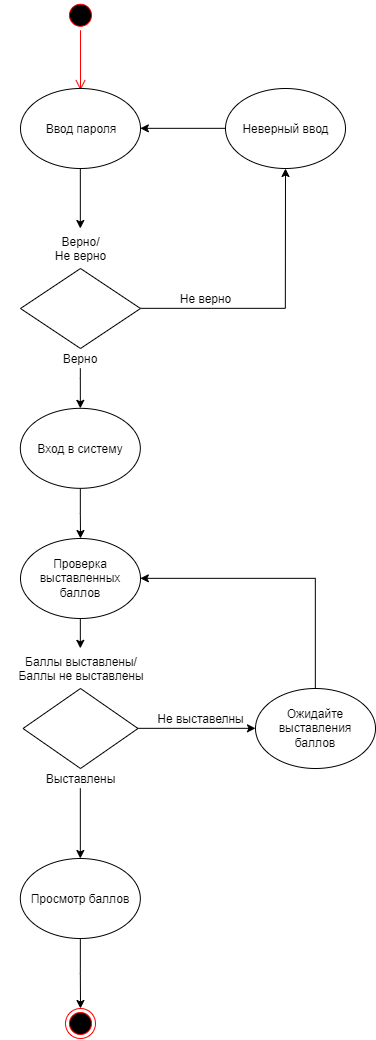

The diagram above was exported from draw.io. Its source (the exported page's mxGraphModel, read from the mxfile embedded in the PNG):
<mxGraphModel dx="5356" dy="3551" grid="1" gridSize="10" guides="1" tooltips="1" connect="1" arrows="1" fold="1" page="1" pageScale="1" pageWidth="2339" pageHeight="3300" math="0" shadow="0">
  <root>
    <mxCell id="0" />
    <mxCell id="1" parent="0" />
    <mxCell id="oeYXH0evY6UnzmQih_W8-28" value="" style="ellipse;html=1;shape=startState;fillColor=#000000;strokeColor=#ff0000;" vertex="1" parent="1">
      <mxGeometry x="-4210" y="-3258.235294117647" width="30" height="30" as="geometry" />
    </mxCell>
    <mxCell id="oeYXH0evY6UnzmQih_W8-29" value="" style="edgeStyle=orthogonalEdgeStyle;html=1;verticalAlign=bottom;endArrow=open;endSize=8;strokeColor=#ff0000;" edge="1" source="oeYXH0evY6UnzmQih_W8-28" parent="1">
      <mxGeometry relative="1" as="geometry">
        <mxPoint x="-4195" y="-3168.235294117647" as="targetPoint" />
      </mxGeometry>
    </mxCell>
    <mxCell id="oeYXH0evY6UnzmQih_W8-48" style="edgeStyle=orthogonalEdgeStyle;rounded=0;orthogonalLoop=1;jettySize=auto;html=1;exitX=0.5;exitY=1;exitDx=0;exitDy=0;" edge="1" parent="1" source="oeYXH0evY6UnzmQih_W8-46">
      <mxGeometry relative="1" as="geometry">
        <mxPoint x="-4195.166666666666" y="-3030" as="targetPoint" />
      </mxGeometry>
    </mxCell>
    <mxCell id="oeYXH0evY6UnzmQih_W8-46" value="Ввод пароля" style="ellipse;whiteSpace=wrap;html=1;" vertex="1" parent="1">
      <mxGeometry x="-4255" y="-3170" width="120" height="80" as="geometry" />
    </mxCell>
    <mxCell id="oeYXH0evY6UnzmQih_W8-51" style="edgeStyle=orthogonalEdgeStyle;rounded=0;orthogonalLoop=1;jettySize=auto;html=1;exitX=1;exitY=0.5;exitDx=0;exitDy=0;" edge="1" parent="1" source="oeYXH0evY6UnzmQih_W8-49" target="oeYXH0evY6UnzmQih_W8-52">
      <mxGeometry relative="1" as="geometry">
        <mxPoint x="-4000" y="-3080" as="targetPoint" />
      </mxGeometry>
    </mxCell>
    <mxCell id="oeYXH0evY6UnzmQih_W8-55" style="edgeStyle=orthogonalEdgeStyle;rounded=0;orthogonalLoop=1;jettySize=auto;html=1;" edge="1" parent="1" target="oeYXH0evY6UnzmQih_W8-57">
      <mxGeometry relative="1" as="geometry">
        <mxPoint x="-4195" y="-2820" as="targetPoint" />
        <mxPoint x="-4195" y="-2890" as="sourcePoint" />
        <Array as="points">
          <mxPoint x="-4195" y="-2880" />
          <mxPoint x="-4195" y="-2880" />
        </Array>
      </mxGeometry>
    </mxCell>
    <mxCell id="oeYXH0evY6UnzmQih_W8-49" value="" style="rhombus;whiteSpace=wrap;html=1;" vertex="1" parent="1">
      <mxGeometry x="-4255" y="-2990" width="120" height="80" as="geometry" />
    </mxCell>
    <mxCell id="oeYXH0evY6UnzmQih_W8-50" value="Верно/&lt;br&gt;Не верно" style="text;html=1;strokeColor=none;fillColor=none;align=center;verticalAlign=middle;whiteSpace=wrap;rounded=0;" vertex="1" parent="1">
      <mxGeometry x="-4232.5" y="-3020" width="75" height="20" as="geometry" />
    </mxCell>
    <mxCell id="oeYXH0evY6UnzmQih_W8-54" style="edgeStyle=orthogonalEdgeStyle;rounded=0;orthogonalLoop=1;jettySize=auto;html=1;exitX=0;exitY=0.5;exitDx=0;exitDy=0;entryX=1;entryY=0.5;entryDx=0;entryDy=0;" edge="1" parent="1" source="oeYXH0evY6UnzmQih_W8-52" target="oeYXH0evY6UnzmQih_W8-46">
      <mxGeometry relative="1" as="geometry" />
    </mxCell>
    <mxCell id="oeYXH0evY6UnzmQih_W8-52" value="Неверный ввод" style="ellipse;whiteSpace=wrap;html=1;" vertex="1" parent="1">
      <mxGeometry x="-4050" y="-3170" width="120" height="80" as="geometry" />
    </mxCell>
    <mxCell id="oeYXH0evY6UnzmQih_W8-53" value="Не верно" style="text;html=1;strokeColor=none;fillColor=none;align=center;verticalAlign=middle;whiteSpace=wrap;rounded=0;" vertex="1" parent="1">
      <mxGeometry x="-4120" y="-2970" width="100" height="20" as="geometry" />
    </mxCell>
    <mxCell id="oeYXH0evY6UnzmQih_W8-56" value="Верно" style="text;html=1;strokeColor=none;fillColor=none;align=center;verticalAlign=middle;whiteSpace=wrap;rounded=0;" vertex="1" parent="1">
      <mxGeometry x="-4215.166666666666" y="-2910" width="40" height="20" as="geometry" />
    </mxCell>
    <mxCell id="oeYXH0evY6UnzmQih_W8-58" style="edgeStyle=orthogonalEdgeStyle;rounded=0;orthogonalLoop=1;jettySize=auto;html=1;exitX=0.5;exitY=1;exitDx=0;exitDy=0;" edge="1" parent="1" source="oeYXH0evY6UnzmQih_W8-57" target="oeYXH0evY6UnzmQih_W8-61">
      <mxGeometry relative="1" as="geometry">
        <mxPoint x="-4195" y="-2720" as="targetPoint" />
      </mxGeometry>
    </mxCell>
    <mxCell id="oeYXH0evY6UnzmQih_W8-57" value="Вход в систему" style="ellipse;whiteSpace=wrap;html=1;" vertex="1" parent="1">
      <mxGeometry x="-4255.166666666666" y="-2850.1666666666665" width="120" height="80" as="geometry" />
    </mxCell>
    <mxCell id="oeYXH0evY6UnzmQih_W8-63" style="edgeStyle=orthogonalEdgeStyle;rounded=0;orthogonalLoop=1;jettySize=auto;html=1;exitX=1;exitY=0.5;exitDx=0;exitDy=0;" edge="1" parent="1" source="oeYXH0evY6UnzmQih_W8-59" target="oeYXH0evY6UnzmQih_W8-67">
      <mxGeometry relative="1" as="geometry">
        <mxPoint x="-3990" y="-2530" as="targetPoint" />
      </mxGeometry>
    </mxCell>
    <mxCell id="oeYXH0evY6UnzmQih_W8-64" style="edgeStyle=orthogonalEdgeStyle;rounded=0;orthogonalLoop=1;jettySize=auto;html=1;exitX=0.5;exitY=1;exitDx=0;exitDy=0;" edge="1" parent="1" source="oeYXH0evY6UnzmQih_W8-66" target="oeYXH0evY6UnzmQih_W8-69">
      <mxGeometry relative="1" as="geometry">
        <mxPoint x="-4195.166666666666" y="-2410" as="targetPoint" />
        <mxPoint x="-4195" y="-2460" as="sourcePoint" />
        <Array as="points" />
      </mxGeometry>
    </mxCell>
    <mxCell id="oeYXH0evY6UnzmQih_W8-59" value="" style="rhombus;whiteSpace=wrap;html=1;" vertex="1" parent="1">
      <mxGeometry x="-4252.5" y="-2570" width="115" height="80" as="geometry" />
    </mxCell>
    <mxCell id="oeYXH0evY6UnzmQih_W8-60" value="Баллы выставлены/&lt;br&gt;Баллы не выставлены" style="text;html=1;strokeColor=none;fillColor=none;align=center;verticalAlign=middle;whiteSpace=wrap;rounded=0;" vertex="1" parent="1">
      <mxGeometry x="-4275" y="-2600" width="160" height="20" as="geometry" />
    </mxCell>
    <mxCell id="oeYXH0evY6UnzmQih_W8-62" style="edgeStyle=orthogonalEdgeStyle;rounded=0;orthogonalLoop=1;jettySize=auto;html=1;exitX=0.5;exitY=1;exitDx=0;exitDy=0;" edge="1" parent="1" source="oeYXH0evY6UnzmQih_W8-61">
      <mxGeometry relative="1" as="geometry">
        <mxPoint x="-4195.166666666666" y="-2610.1666666666665" as="targetPoint" />
      </mxGeometry>
    </mxCell>
    <mxCell id="oeYXH0evY6UnzmQih_W8-61" value="Проверка выставленных баллов" style="ellipse;whiteSpace=wrap;html=1;" vertex="1" parent="1">
      <mxGeometry x="-4255" y="-2720" width="120" height="80" as="geometry" />
    </mxCell>
    <mxCell id="oeYXH0evY6UnzmQih_W8-65" value="Не выставелны" style="text;html=1;strokeColor=none;fillColor=none;align=center;verticalAlign=middle;whiteSpace=wrap;rounded=0;" vertex="1" parent="1">
      <mxGeometry x="-4130" y="-2550" width="110" height="20" as="geometry" />
    </mxCell>
    <mxCell id="oeYXH0evY6UnzmQih_W8-66" value="Выставлены" style="text;html=1;strokeColor=none;fillColor=none;align=center;verticalAlign=middle;whiteSpace=wrap;rounded=0;" vertex="1" parent="1">
      <mxGeometry x="-4215" y="-2490" width="40" height="20" as="geometry" />
    </mxCell>
    <mxCell id="oeYXH0evY6UnzmQih_W8-68" style="edgeStyle=orthogonalEdgeStyle;rounded=0;orthogonalLoop=1;jettySize=auto;html=1;exitX=0.5;exitY=0;exitDx=0;exitDy=0;entryX=1;entryY=0.5;entryDx=0;entryDy=0;" edge="1" parent="1" source="oeYXH0evY6UnzmQih_W8-67" target="oeYXH0evY6UnzmQih_W8-61">
      <mxGeometry relative="1" as="geometry">
        <mxPoint x="-3960.1666666666665" y="-2680" as="targetPoint" />
      </mxGeometry>
    </mxCell>
    <mxCell id="oeYXH0evY6UnzmQih_W8-67" value="Ожидайте выставления баллов" style="ellipse;whiteSpace=wrap;html=1;" vertex="1" parent="1">
      <mxGeometry x="-4020" y="-2570" width="120" height="80" as="geometry" />
    </mxCell>
    <mxCell id="oeYXH0evY6UnzmQih_W8-71" style="edgeStyle=orthogonalEdgeStyle;rounded=0;orthogonalLoop=1;jettySize=auto;html=1;exitX=0.5;exitY=1;exitDx=0;exitDy=0;" edge="1" parent="1" source="oeYXH0evY6UnzmQih_W8-69" target="oeYXH0evY6UnzmQih_W8-70">
      <mxGeometry relative="1" as="geometry" />
    </mxCell>
    <mxCell id="oeYXH0evY6UnzmQih_W8-69" value="Просмотр баллов" style="ellipse;whiteSpace=wrap;html=1;" vertex="1" parent="1">
      <mxGeometry x="-4255.166666666666" y="-2400" width="120" height="80" as="geometry" />
    </mxCell>
    <mxCell id="oeYXH0evY6UnzmQih_W8-70" value="" style="ellipse;html=1;shape=endState;fillColor=#000000;strokeColor=#ff0000;" vertex="1" parent="1">
      <mxGeometry x="-4210" y="-2250" width="30" height="30" as="geometry" />
    </mxCell>
  </root>
</mxGraphModel>